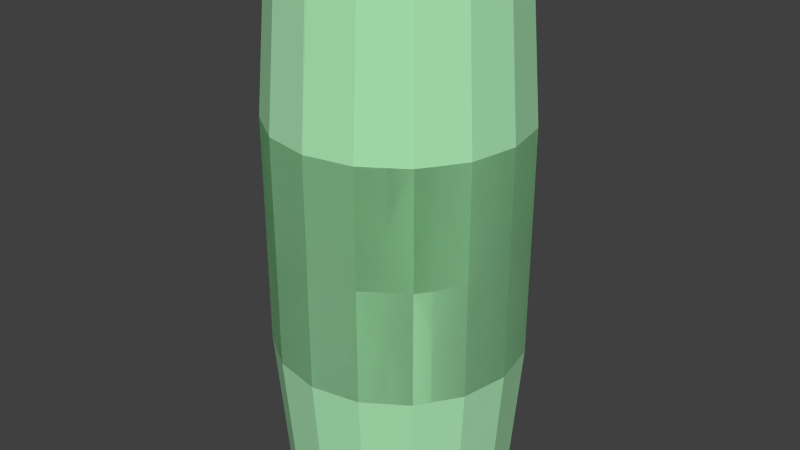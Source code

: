 # Source: hollow_barrell_1.blend  (saved by Blender 2.71.0; exported with 4.5.12 LTS)
import bpy
from mathutils import Matrix  # noqa: F401  (used for matrix-valued properties, if any)

bpy.ops.wm.read_factory_settings(use_empty=True)
scene = bpy.context.scene
scene.name = 'Scene'

# ---- collections
col_collection_1 = bpy.data.collections.new('Collection 1'); scene.collection.children.link(col_collection_1)

# ---- materials (node trees are filled in below, after node groups)
mat_barrel = bpy.data.materials.new('Barrel')
mat_barrel.alpha_threshold = 0.0
mat_barrel.use_transparent_shadow = False
mat_barrel.diffuse_color = (0.4121, 0.8, 0.459, 1.0)
mat_barrel.specular_color = (1.0, 0.8941, 0.9527)
mat_barrel.roughness = 0.5
mat_barrel.line_color = (0.0, 0.0, 0.0, 1.0)

# ---- material node trees

# ---- world
world_world = bpy.data.worlds.new('World'); scene.world = world_world
world_world.color = (0.05088, 0.05088, 0.05088)
world_world.use_sun_shadow = False
world_world.sun_shadow_jitter_overblur = 0.0
world_world.cycles.sampling_method = 'MANUAL'
world_world.cycles.sample_map_resolution = 256

# ---- meshes
me_cylinder = bpy.data.meshes.new('Cylinder')
me_cylinder.from_pydata([(0.009152, 1.17, 5.506), (0.4563, 1.081, 5.506), (0.8353, 0.828, 5.506), (1.089, 0.4489, 5.506), (1.177, 0.00182, 5.506), (1.089, -0.4453, 5.506), (0.8353, -0.8243, 5.506), (0.4563, -1.078, 5.506), (0.009152, -1.167, 5.506), (-0.438, -1.078, 5.506), (-0.817, -0.8243, 5.506), (-1.07, -0.4453, 5.506), (-1.159, 0.00182, 5.506), (-1.07, 0.4489, 5.506), (-0.817, 0.828, 5.506), (-0.438, 1.081, 5.506), (0.4982, 1.203, 3.924), (0.9205, 0.9205, 3.924), (1.203, 0.4982, 3.924), (1.302, -5.016e-08, 3.924), (1.203, -0.4982, 3.924), (0.9205, -0.9205, 3.924), (0.4982, -1.203, 3.924), (-0.4982, -1.203, 3.924), (-0.9205, -0.9205, 3.924), (-1.203, -0.4982, 3.924), (-1.302, 2.227e-08, 3.924), (-1.203, 0.4982, 3.924), (-0.9205, 0.9205, 3.924), (-0.4982, 1.203, 3.924), (0.009152, 1.17, 5.022), (0.4563, 1.081, 5.022), (0.7071, 0.7071, 5.059), (1.089, 0.4489, 5.022), (1.177, 0.00182, 5.022), (0.9239, -0.3827, 5.059), (0.8353, -0.8243, 5.022), (0.4563, -1.078, 5.022), (0.009152, -1.167, 5.022), (-0.438, -1.078, 5.022), (-0.817, -0.8243, 5.022), (-1.07, -0.4453, 5.022), (-1.159, 0.00182, 5.022), (-1.07, 0.4489, 5.022), (-0.817, 0.828, 5.022), (-0.438, 1.081, 5.022), (0.4982, 1.203, 2.726), (0.9205, 0.9205, 2.726), (1.203, 0.4982, 2.726), (1.302, -5.016e-08, 2.726), (1.203, -0.4982, 2.726), (0.9205, -0.9205, 2.726), (0.4982, -1.203, 2.726), (-0.4982, -1.203, 2.726), (-0.9205, -0.9205, 2.726), (-1.203, -0.4982, 2.726), (-1.302, 2.227e-08, 2.726), (-1.203, 0.4982, 2.726), (-0.9205, 0.9205, 2.726), (-0.4982, 1.203, 2.726), (-0.009152, 1.17, 5.506), (-0.4563, 1.081, 5.506), (-0.8353, 0.828, 5.506), (-1.089, 0.4489, 5.506), (-1.177, 0.00182, 5.538), (-1.089, -0.4453, 5.506), (-0.8353, -0.8243, 5.506), (-0.4563, -1.078, 5.506), (-0.009152, -1.167, 5.506), (0.438, -1.078, 5.506), (0.817, -0.8243, 5.506), (1.07, -0.4453, 5.506), (1.159, 0.00182, 5.506), (1.07, 0.4489, 5.506), (0.817, 0.828, 5.506), (0.438, 1.081, 5.506), (0.0, 1.302, 3.924), (-0.4982, 1.203, 3.924), (-0.9205, 0.9205, 3.924), (-1.203, 0.4982, 3.924), (-1.302, -5.016e-08, 3.956), (-1.203, -0.4982, 3.924), (-0.9205, -0.9205, 3.924), (-0.4982, -1.203, 3.924), (0.0, -1.302, 3.924), (0.4982, -1.203, 3.924), (0.9205, -0.9205, 3.924), (1.203, -0.4982, 3.924), (1.302, 2.227e-08, 3.924), (1.203, 0.4982, 3.924), (0.9205, 0.9205, 3.924), (0.4982, 1.203, 3.924), (-0.009152, 1.17, 5.022), (-0.4563, 1.081, 5.022), (-0.7071, 0.7071, 5.059), (-1.089, 0.4489, 5.022), (-1.177, 0.00182, 5.054), (-0.9239, -0.3827, 5.059), (-0.8353, -0.8243, 5.022), (-0.4563, -1.078, 5.022), (-0.009152, -1.167, 5.022), (0.438, -1.078, 5.022), (0.817, -0.8243, 5.022), (1.07, -0.4453, 5.022), (1.159, 0.00182, 5.022), (1.07, 0.4489, 5.022), (0.817, 0.828, 5.022), (0.438, 1.081, 5.022), (0.0, 1.302, 2.726), (-0.4982, 1.203, 2.726), (-0.9205, 0.9205, 2.726), (-1.203, 0.4982, 2.726), (-1.302, -5.016e-08, 2.758), (-1.203, -0.4982, 2.726), (-0.9205, -0.9205, 2.726), (-0.4982, -1.203, 2.726), (0.0, -1.302, 2.726), (0.4982, -1.203, 2.726), (0.9205, -0.9205, 2.726), (1.203, -0.4982, 2.726), (1.302, 2.227e-08, 2.726), (1.203, 0.4982, 2.726), (0.9205, 0.9205, 2.726), (0.4982, 1.203, 2.726), (0.009152, 1.17, -0.04994), (0.4563, 1.081, -0.04994), (0.8353, 0.828, -0.04994), (1.089, 0.4489, -0.04994), (1.177, 0.00182, -0.04994), (1.089, -0.4453, -0.04994), (0.8353, -0.8243, -0.04994), (0.4563, -1.078, -0.04994), (0.009152, -1.167, -0.04994), (-0.438, -1.078, -0.04994), (-0.817, -0.8243, -0.04994), (-1.07, -0.4453, -0.04994), (-1.159, 0.00182, -0.04994), (-1.07, 0.4489, -0.04994), (-0.817, 0.828, -0.04994), (-0.438, 1.081, -0.04994), (0.4982, 1.203, 1.531), (0.9205, 0.9205, 1.531), (1.203, 0.4982, 1.531), (1.302, -5.016e-08, 1.531), (1.203, -0.4982, 1.531), (0.9205, -0.9205, 1.531), (0.4982, -1.203, 1.531), (-0.4982, -1.203, 1.531), (-0.9205, -0.9205, 1.531), (-1.203, -0.4982, 1.531), (-1.302, 2.227e-08, 1.531), (-1.203, 0.4982, 1.531), (-0.9205, 0.9205, 1.531), (-0.4982, 1.203, 1.531), (0.009152, 1.17, 0.434), (0.4563, 1.081, 0.434), (0.7071, 0.7071, 0.3968), (1.089, 0.4489, 0.434), (1.177, 0.00182, 0.434), (0.9239, -0.3827, 0.3968), (0.8353, -0.8243, 0.434), (0.4563, -1.078, 0.434), (0.009152, -1.167, 0.434), (-0.438, -1.078, 0.434), (-0.817, -0.8243, 0.434), (-1.07, -0.4453, 0.434), (-1.159, 0.00182, 0.434), (-1.07, 0.4489, 0.434), (-0.817, 0.828, 0.434), (-0.438, 1.081, 0.434), (0.4982, 1.203, 2.729), (0.9205, 0.9205, 2.729), (1.203, 0.4982, 2.729), (1.302, -5.016e-08, 2.729), (1.203, -0.4982, 2.729), (0.9205, -0.9205, 2.729), (0.4982, -1.203, 2.729), (-0.4982, -1.203, 2.729), (-0.9205, -0.9205, 2.729), (-1.203, -0.4982, 2.729), (-1.302, 2.227e-08, 2.729), (-1.203, 0.4982, 2.729), (-0.9205, 0.9205, 2.729), (-0.4982, 1.203, 2.729), (-0.009152, 1.17, -0.04994), (-0.4563, 1.081, -0.04994), (-0.8353, 0.828, -0.04994), (-1.089, 0.4489, -0.04994), (-1.177, 0.00182, -0.04994), (-1.089, -0.4453, -0.04994), (-0.8353, -0.8243, -0.04994), (-0.4563, -1.078, -0.04994), (-0.009152, -1.167, -0.04994), (0.438, -1.078, -0.04994), (0.817, -0.8243, -0.04994), (1.07, -0.4453, -0.04994), (1.159, 0.00182, -0.04994), (1.07, 0.4489, -0.04994), (0.817, 0.828, -0.04994), (0.438, 1.081, -0.04994), (0.0, 1.302, 1.531), (-0.4982, 1.203, 1.531), (-0.9205, 0.9205, 1.531), (-1.203, 0.4982, 1.531), (-1.302, -5.016e-08, 1.531), (-1.203, -0.4982, 1.531), (-0.9205, -0.9205, 1.531), (-0.4982, -1.203, 1.531), (0.0, -1.302, 1.531), (0.4982, -1.203, 1.531), (0.9205, -0.9205, 1.531), (1.203, -0.4982, 1.531), (1.302, 2.227e-08, 1.531), (1.203, 0.4982, 1.531), (0.9205, 0.9205, 1.531), (0.4982, 1.203, 1.531), (-0.009152, 1.17, 0.434), (-0.4563, 1.081, 0.434), (-0.7071, 0.7071, 0.3968), (-1.089, 0.4489, 0.434), (-1.177, 0.00182, 0.434), (-0.9239, -0.3827, 0.3968), (-0.8353, -0.8243, 0.434), (-0.4563, -1.078, 0.434), (-0.009152, -1.167, 0.434), (0.438, -1.078, 0.434), (0.817, -0.8243, 0.434), (1.07, -0.4453, 0.434), (1.159, 0.00182, 0.434), (1.07, 0.4489, 0.434), (0.817, 0.828, 0.434), (0.438, 1.081, 0.434), (0.0, 1.302, 2.729), (-0.4982, 1.203, 2.729), (-0.9205, 0.9205, 2.729), (-1.203, 0.4982, 2.729), (-1.302, -5.016e-08, 2.729), (-1.203, -0.4982, 2.729), (-0.9205, -0.9205, 2.729), (-0.4982, -1.203, 2.729), (0.0, -1.302, 2.729), (0.4982, -1.203, 2.729), (0.9205, -0.9205, 2.729), (1.203, -0.4982, 2.729), (1.302, 2.227e-08, 2.729), (1.203, 0.4982, 2.729), (0.9205, 0.9205, 2.729), (0.4982, 1.203, 2.729)], [], [(76, 0, 1, 16), (16, 1, 2, 17), (17, 2, 3, 18), (18, 3, 4, 19), (19, 4, 5, 20), (20, 5, 6, 21), (21, 6, 7, 22), (22, 7, 8, 84), (84, 8, 9, 23), (23, 9, 10, 24), (24, 10, 11, 25), (25, 11, 12, 26), (26, 12, 13, 27), (27, 13, 14, 28), (10, 9, 39, 40), (29, 15, 0, 76), (28, 14, 15, 29), (108, 76, 16, 46), (46, 16, 17, 47), (47, 17, 18, 48), (48, 18, 19, 49), (49, 19, 20, 50), (50, 20, 21, 51), (51, 21, 22, 52), (52, 22, 84, 116), (116, 84, 23, 53), (53, 23, 24, 54), (54, 24, 25, 55), (55, 25, 26, 56), (56, 26, 27, 57), (57, 27, 28, 58), (59, 29, 76, 108), (58, 28, 29, 59), (2, 1, 31, 32), (13, 12, 42, 43), (5, 4, 34, 35), (0, 15, 45, 30), (1, 0, 30, 31), (8, 7, 37, 38), (11, 10, 40, 41), (3, 2, 32, 33), (14, 13, 43, 44), (6, 5, 35, 36), (9, 8, 38, 39), (12, 11, 41, 42), (4, 3, 33, 34), (15, 14, 44, 45), (7, 6, 36, 37), (76, 77, 61, 60), (77, 78, 62, 61), (78, 79, 63, 62), (79, 80, 64, 63), (80, 81, 65, 64), (81, 82, 66, 65), (82, 83, 67, 66), (83, 84, 68, 67), (84, 85, 69, 68), (85, 86, 70, 69), (86, 87, 71, 70), (87, 88, 72, 71), (88, 89, 73, 72), (89, 90, 74, 73), (70, 102, 101, 69), (91, 76, 60, 75), (90, 91, 75, 74), (108, 109, 77, 76), (109, 110, 78, 77), (110, 111, 79, 78), (111, 112, 80, 79), (112, 113, 81, 80), (113, 114, 82, 81), (114, 115, 83, 82), (115, 116, 84, 83), (116, 117, 85, 84), (117, 118, 86, 85), (118, 119, 87, 86), (119, 120, 88, 87), (120, 121, 89, 88), (121, 122, 90, 89), (123, 108, 76, 91), (122, 123, 91, 90), (62, 94, 93, 61), (73, 105, 104, 72), (65, 97, 96, 64), (60, 92, 107, 75), (61, 93, 92, 60), (68, 100, 99, 67), (71, 103, 102, 70), (63, 95, 94, 62), (74, 106, 105, 73), (66, 98, 97, 65), (69, 101, 100, 68), (72, 104, 103, 71), (64, 96, 95, 63), (75, 107, 106, 74), (67, 99, 98, 66), (200, 140, 125, 124), (140, 141, 126, 125), (141, 142, 127, 126), (142, 143, 128, 127), (143, 144, 129, 128), (144, 145, 130, 129), (145, 146, 131, 130), (146, 208, 132, 131), (208, 147, 133, 132), (147, 148, 134, 133), (148, 149, 135, 134), (149, 150, 136, 135), (150, 151, 137, 136), (151, 152, 138, 137), (134, 164, 163, 133), (153, 200, 124, 139), (152, 153, 139, 138), (232, 170, 140, 200), (170, 171, 141, 140), (171, 172, 142, 141), (172, 173, 143, 142), (173, 174, 144, 143), (174, 175, 145, 144), (175, 176, 146, 145), (176, 240, 208, 146), (240, 177, 147, 208), (177, 178, 148, 147), (178, 179, 149, 148), (179, 180, 150, 149), (180, 181, 151, 150), (181, 182, 152, 151), (183, 232, 200, 153), (182, 183, 153, 152), (126, 156, 155, 125), (137, 167, 166, 136), (129, 159, 158, 128), (124, 154, 169, 139), (125, 155, 154, 124), (132, 162, 161, 131), (135, 165, 164, 134), (127, 157, 156, 126), (138, 168, 167, 137), (130, 160, 159, 129), (133, 163, 162, 132), (136, 166, 165, 135), (128, 158, 157, 127), (139, 169, 168, 138), (131, 161, 160, 130), (200, 184, 185, 201), (201, 185, 186, 202), (202, 186, 187, 203), (203, 187, 188, 204), (204, 188, 189, 205), (205, 189, 190, 206), (206, 190, 191, 207), (207, 191, 192, 208), (208, 192, 193, 209), (209, 193, 194, 210), (210, 194, 195, 211), (211, 195, 196, 212), (212, 196, 197, 213), (213, 197, 198, 214), (194, 193, 225, 226), (215, 199, 184, 200), (214, 198, 199, 215), (232, 200, 201, 233), (233, 201, 202, 234), (234, 202, 203, 235), (235, 203, 204, 236), (236, 204, 205, 237), (237, 205, 206, 238), (238, 206, 207, 239), (239, 207, 208, 240), (240, 208, 209, 241), (241, 209, 210, 242), (242, 210, 211, 243), (243, 211, 212, 244), (244, 212, 213, 245), (245, 213, 214, 246), (247, 215, 200, 232), (246, 214, 215, 247), (186, 185, 217, 218), (197, 196, 228, 229), (189, 188, 220, 221), (184, 199, 231, 216), (185, 184, 216, 217), (192, 191, 223, 224), (195, 194, 226, 227), (187, 186, 218, 219), (198, 197, 229, 230), (190, 189, 221, 222), (193, 192, 224, 225), (196, 195, 227, 228), (188, 187, 219, 220), (199, 198, 230, 231), (191, 190, 222, 223)])
_uv = me_cylinder.uv_layers.new(name='UVMap')
_uv.uv.foreach_set('vector', [0.283, 0.496, 0.1991, 0.4913, 0.1973, 0.484, 0.2602, 0.4586, 0.2602, 0.4586, 0.1973, 0.484, 0.1931, 0.4781, 0.2363, 0.4354, 0.2363, 0.4354, 0.1931, 0.4781, 0.1871, 0.4741, 0.2101, 0.421, 0.2101, 0.421, 0.1871, 0.4741, 0.1799, 0.4727, 0.1825, 0.4149, 0.1825, 0.4149, 0.1799, 0.4727, 0.1731, 0.4732, 0.1539, 0.4184, 0.1539, 0.4184, 0.1731, 0.4732, 0.1665, 0.4764, 0.1264, 0.4306, 0.1264, 0.4306, 0.1665, 0.4764, 0.1616, 0.4825, 0.1002, 0.4528, 0.1002, 0.4528, 0.1616, 0.4825, 0.1594, 0.4901, 0.07556, 0.4893, 0.07556, 0.4893, 0.1594, 0.4901, 0.1606, 0.498, 0.101, 0.5254, 0.101, 0.5254, 0.1606, 0.498, 0.1648, 0.5048, 0.1258, 0.5466, 0.1258, 0.5466, 0.1648, 0.5048, 0.1713, 0.5095, 0.1511, 0.5584, 0.1511, 0.5584, 0.1713, 0.5095, 0.1791, 0.511, 0.1768, 0.5637, 0.1768, 0.5637, 0.1791, 0.511, 0.1868, 0.5095, 0.2033, 0.5614, 0.2033, 0.5614, 0.1868, 0.5095, 0.1933, 0.5054, 0.2299, 0.5509, 0.1648, 0.5048, 0.1606, 0.498, 0.1672, 0.4954, 0.1699, 0.4998, 0.2563, 0.5307, 0.1977, 0.4989, 0.1991, 0.4913, 0.283, 0.496, 0.2299, 0.5509, 0.1933, 0.5054, 0.1977, 0.4989, 0.2563, 0.5307, 0.353, 0.4138, 0.283, 0.496, 0.2602, 0.4586, 0.3181, 0.3841, 0.3181, 0.3841, 0.2602, 0.4586, 0.2363, 0.4354, 0.2805, 0.3569, 0.2805, 0.3569, 0.2363, 0.4354, 0.2101, 0.421, 0.2377, 0.3359, 0.2377, 0.3359, 0.2101, 0.421, 0.1825, 0.4149, 0.1899, 0.3244, 0.1899, 0.3244, 0.1825, 0.4149, 0.1539, 0.4184, 0.1393, 0.3251, 0.1393, 0.3251, 0.1539, 0.4184, 0.1264, 0.4306, 0.08957, 0.3381, 0.08957, 0.3381, 0.1264, 0.4306, 0.1002, 0.4528, 0.04304, 0.3615, 0.04304, 0.3615, 0.1002, 0.4528, 0.07556, 0.4893, 0.0001351, 0.3917, 0.01477, 0.5733, 0.07556, 0.4893, 0.101, 0.5254, 0.05037, 0.5991, 0.05037, 0.5991, 0.101, 0.5254, 0.1258, 0.5466, 0.08705, 0.6218, 0.08705, 0.6218, 0.1258, 0.5466, 0.1511, 0.5584, 0.127, 0.6388, 0.127, 0.6388, 0.1511, 0.5584, 0.1768, 0.5637, 0.1702, 0.6481, 0.1702, 0.6481, 0.1768, 0.5637, 0.2033, 0.5614, 0.2158, 0.6481, 0.2158, 0.6481, 0.2033, 0.5614, 0.2299, 0.5509, 0.2617, 0.638, 0.3061, 0.6188, 0.2563, 0.5307, 0.283, 0.496, 0.3482, 0.593, 0.2617, 0.638, 0.2299, 0.5509, 0.2563, 0.5307, 0.3061, 0.6188, 0.1931, 0.4781, 0.1973, 0.484, 0.1914, 0.4869, 0.1887, 0.4828, 0.1868, 0.5095, 0.1791, 0.511, 0.1791, 0.504, 0.1841, 0.5032, 0.1731, 0.4732, 0.1799, 0.4727, 0.1797, 0.4788, 0.1749, 0.4792, 0.1991, 0.4913, 0.1977, 0.4989, 0.1913, 0.4964, 0.1923, 0.4916, 0.1973, 0.484, 0.1991, 0.4913, 0.1923, 0.4916, 0.1914, 0.4869, 0.1594, 0.4901, 0.1616, 0.4825, 0.1678, 0.4855, 0.1665, 0.4904, 0.1713, 0.5095, 0.1648, 0.5048, 0.1699, 0.4998, 0.174, 0.5029, 0.1871, 0.4741, 0.1931, 0.4781, 0.1887, 0.4828, 0.1843, 0.4803, 0.1933, 0.5054, 0.1868, 0.5095, 0.1841, 0.5032, 0.1884, 0.5005, 0.1665, 0.4764, 0.1731, 0.4732, 0.1749, 0.4792, 0.1709, 0.4817, 0.1606, 0.498, 0.1594, 0.4901, 0.1665, 0.4904, 0.1672, 0.4954, 0.1791, 0.511, 0.1713, 0.5095, 0.174, 0.5029, 0.1791, 0.504, 0.1799, 0.4727, 0.1871, 0.4741, 0.1843, 0.4803, 0.1797, 0.4788, 0.1977, 0.4989, 0.1933, 0.5054, 0.1884, 0.5005, 0.1913, 0.4964, 0.1616, 0.4825, 0.1665, 0.4764, 0.1709, 0.4817, 0.1678, 0.4855, 0.156, 0.7164, 0.1931, 0.7408, 0.1661, 0.8033, 0.1586, 0.8013, 0.1931, 0.7408, 0.2157, 0.7657, 0.1716, 0.8076, 0.1661, 0.8033, 0.2157, 0.7657, 0.2289, 0.7925, 0.1751, 0.8136, 0.1716, 0.8076, 0.2289, 0.7925, 0.2319, 0.8204, 0.1758, 0.8203, 0.1751, 0.8136, 0.2319, 0.8204, 0.2297, 0.8488, 0.1745, 0.8274, 0.1758, 0.8203, 0.2297, 0.8488, 0.2164, 0.8755, 0.1713, 0.8339, 0.1745, 0.8274, 0.2164, 0.8755, 0.1936, 0.9005, 0.1653, 0.8388, 0.1713, 0.8339, 0.1936, 0.9005, 0.1571, 0.9237, 0.1579, 0.841, 0.1653, 0.8388, 0.1571, 0.9237, 0.1219, 0.8984, 0.1502, 0.8399, 0.1579, 0.841, 0.1219, 0.8984, 0.1012, 0.8735, 0.1436, 0.8357, 0.1502, 0.8399, 0.1012, 0.8735, 0.08989, 0.848, 0.1391, 0.8291, 0.1436, 0.8357, 0.08989, 0.848, 0.08506, 0.8222, 0.1378, 0.8213, 0.1391, 0.8291, 0.08506, 0.8222, 0.08792, 0.7955, 0.1395, 0.8135, 0.1378, 0.8213, 0.08792, 0.7955, 0.09908, 0.7689, 0.144, 0.8069, 0.1395, 0.8135, 0.1436, 0.8357, 0.1486, 0.8309, 0.1528, 0.8335, 0.1502, 0.8399, 0.1201, 0.7427, 0.156, 0.7164, 0.1586, 0.8013, 0.1508, 0.8025, 0.09908, 0.7689, 0.1201, 0.7427, 0.1508, 0.8025, 0.144, 0.8069, 0.2418, 0.6483, 0.2707, 0.6847, 0.1931, 0.7408, 0.156, 0.7164, 0.2707, 0.6847, 0.2969, 0.7237, 0.2157, 0.7657, 0.1931, 0.7408, 0.2969, 0.7237, 0.3167, 0.768, 0.2289, 0.7925, 0.2157, 0.7657, 0.3167, 0.768, 0.3235, 0.818, 0.2319, 0.8204, 0.2289, 0.7925, 0.3235, 0.818, 0.3188, 0.8682, 0.2297, 0.8488, 0.2319, 0.8204, 0.3188, 0.8682, 0.3042, 0.9153, 0.2164, 0.8755, 0.2297, 0.8488, 0.3042, 0.9153, 0.2799, 0.9594, 0.1936, 0.9005, 0.2164, 0.8755, 0.2799, 0.9594, 0.2493, 0.9999, 0.1571, 0.9237, 0.1936, 0.9005, 0.07331, 0.9835, 0.048, 0.9479, 0.1219, 0.8984, 0.1571, 0.9237, 0.048, 0.9479, 0.02564, 0.9111, 0.1012, 0.8735, 0.1219, 0.8984, 0.02564, 0.9111, 0.008995, 0.871, 0.08989, 0.848, 0.1012, 0.8735, 0.008995, 0.871, 0.0001351, 0.8274, 0.08506, 0.8222, 0.08989, 0.848, 0.0001351, 0.8274, 0.0007904, 0.7813, 0.08792, 0.7955, 0.08506, 0.8222, 0.0007904, 0.7813, 0.01171, 0.7351, 0.09908, 0.7689, 0.08792, 0.7955, 0.03199, 0.6905, 0.05898, 0.6483, 0.156, 0.7164, 0.1201, 0.7427, 0.01171, 0.7351, 0.03199, 0.6905, 0.1201, 0.7427, 0.09908, 0.7689, 0.1716, 0.8076, 0.1669, 0.8117, 0.1633, 0.8091, 0.1661, 0.8033, 0.1395, 0.8135, 0.1459, 0.8165, 0.1448, 0.8216, 0.1378, 0.8213, 0.1745, 0.8274, 0.1674, 0.825, 0.1702, 0.82, 0.1758, 0.8203, 0.1586, 0.8013, 0.1583, 0.8082, 0.1532, 0.8092, 0.1508, 0.8025, 0.1661, 0.8033, 0.1633, 0.8091, 0.1583, 0.8082, 0.1586, 0.8013, 0.1579, 0.841, 0.1577, 0.8341, 0.1623, 0.8327, 0.1653, 0.8388, 0.1391, 0.8291, 0.1457, 0.8267, 0.1486, 0.8309, 0.1436, 0.8357, 0.1751, 0.8136, 0.1691, 0.8156, 0.1669, 0.8117, 0.1716, 0.8076, 0.144, 0.8069, 0.1488, 0.8121, 0.1459, 0.8165, 0.1395, 0.8135, 0.1713, 0.8339, 0.1657, 0.8296, 0.1674, 0.825, 0.1745, 0.8274, 0.1502, 0.8399, 0.1528, 0.8335, 0.1577, 0.8341, 0.1579, 0.841, 0.1378, 0.8213, 0.1448, 0.8216, 0.1457, 0.8267, 0.1391, 0.8291, 0.1758, 0.8203, 0.1702, 0.82, 0.1691, 0.8156, 0.1751, 0.8136, 0.1508, 0.8025, 0.1532, 0.8092, 0.1488, 0.8121, 0.144, 0.8069, 0.1653, 0.8388, 0.1623, 0.8327, 0.1657, 0.8296, 0.1713, 0.8339, 0.2857, 0.1551, 0.2619, 0.1919, 0.1996, 0.1649, 0.2017, 0.1576, 0.2619, 0.1919, 0.2373, 0.2145, 0.1953, 0.1707, 0.1996, 0.1649, 0.2373, 0.2145, 0.2108, 0.2282, 0.1892, 0.1745, 0.1953, 0.1707, 0.2108, 0.2282, 0.1831, 0.2336, 0.182, 0.1757, 0.1892, 0.1745, 0.1831, 0.2336, 0.1545, 0.2293, 0.1752, 0.175, 0.182, 0.1757, 0.1545, 0.2293, 0.1274, 0.2164, 0.1687, 0.1716, 0.1752, 0.175, 0.1274, 0.2164, 0.1018, 0.1934, 0.1639, 0.1654, 0.1687, 0.1716, 0.1018, 0.1934, 0.07813, 0.1563, 0.162, 0.1577, 0.1639, 0.1654, 0.07813, 0.1563, 0.1045, 0.121, 0.1634, 0.1499, 0.162, 0.1577, 0.1045, 0.121, 0.1298, 0.1004, 0.1678, 0.1432, 0.1634, 0.1499, 0.1298, 0.1004, 0.1555, 0.08927, 0.1744, 0.1387, 0.1678, 0.1432, 0.1555, 0.08927, 0.1813, 0.08465, 0.1823, 0.1374, 0.1744, 0.1387, 0.1813, 0.08465, 0.2078, 0.08767, 0.1899, 0.1391, 0.1823, 0.1374, 0.2078, 0.08767, 0.2341, 0.09884, 0.1963, 0.1434, 0.1899, 0.1391, 0.1678, 0.1432, 0.1727, 0.1483, 0.1699, 0.1526, 0.1634, 0.1499, 0.2599, 0.1197, 0.2857, 0.1551, 0.2017, 0.1576, 0.2005, 0.1499, 0.2341, 0.09884, 0.2599, 0.1197, 0.2005, 0.1499, 0.1963, 0.1434, 0.3534, 0.2392, 0.3178, 0.268, 0.2619, 0.1919, 0.2857, 0.1551, 0.3178, 0.268, 0.2795, 0.2941, 0.2373, 0.2145, 0.2619, 0.1919, 0.2795, 0.2941, 0.2361, 0.314, 0.2108, 0.2282, 0.2373, 0.2145, 0.2361, 0.314, 0.188, 0.3242, 0.1831, 0.2336, 0.2108, 0.2282, 0.188, 0.3242, 0.1375, 0.3221, 0.1545, 0.2293, 0.1831, 0.2336, 0.1375, 0.3221, 0.08811, 0.3078, 0.1274, 0.2164, 0.1545, 0.2293, 0.08811, 0.3078, 0.04221, 0.2832, 0.1018, 0.1934, 0.1274, 0.2164, 0.04221, 0.2832, 0.0001351, 0.2519, 0.07813, 0.1563, 0.1018, 0.1934, 0.0196, 0.07073, 0.05588, 0.04592, 0.1045, 0.121, 0.07813, 0.1563, 0.05588, 0.04592, 0.09315, 0.02421, 0.1298, 0.1004, 0.1045, 0.121, 0.09315, 0.02421, 0.1335, 0.008292, 0.1555, 0.08927, 0.1298, 0.1004, 0.1335, 0.008292, 0.177, 0.0001351, 0.1813, 0.08465, 0.1555, 0.08927, 0.177, 0.0001351, 0.2225, 0.00135, 0.2078, 0.08767, 0.1813, 0.08465, 0.2225, 0.00135, 0.2682, 0.0126, 0.2341, 0.09884, 0.2078, 0.08767, 0.312, 0.03298, 0.3534, 0.0599, 0.2857, 0.1551, 0.2599, 0.1197, 0.2682, 0.0126, 0.312, 0.03298, 0.2599, 0.1197, 0.2341, 0.09884, 0.1953, 0.1707, 0.191, 0.1658, 0.1938, 0.1619, 0.1996, 0.1649, 0.1899, 0.1391, 0.187, 0.1453, 0.182, 0.1444, 0.1823, 0.1374, 0.1752, 0.175, 0.1772, 0.169, 0.182, 0.1696, 0.182, 0.1757, 0.2017, 0.1576, 0.1949, 0.1571, 0.194, 0.1523, 0.2005, 0.1499, 0.1996, 0.1649, 0.1938, 0.1619, 0.1949, 0.1571, 0.2017, 0.1576, 0.162, 0.1577, 0.1691, 0.1577, 0.1703, 0.1626, 0.1639, 0.1654, 0.1744, 0.1387, 0.1769, 0.1454, 0.1727, 0.1483, 0.1678, 0.1432, 0.1892, 0.1745, 0.1866, 0.1682, 0.191, 0.1658, 0.1953, 0.1707, 0.1963, 0.1434, 0.1912, 0.1481, 0.187, 0.1453, 0.1899, 0.1391, 0.1687, 0.1716, 0.1732, 0.1665, 0.1772, 0.169, 0.1752, 0.175, 0.1634, 0.1499, 0.1699, 0.1526, 0.1691, 0.1577, 0.162, 0.1577, 0.1823, 0.1374, 0.182, 0.1444, 0.1769, 0.1454, 0.1744, 0.1387, 0.182, 0.1757, 0.182, 0.1696, 0.1866, 0.1682, 0.1892, 0.1745, 0.2005, 0.1499, 0.194, 0.1523, 0.1912, 0.1481, 0.1963, 0.1434, 0.1639, 0.1654, 0.1703, 0.1626, 0.1732, 0.1665, 0.1687, 0.1716, 0.5248, 0.3944, 0.5201, 0.4783, 0.5128, 0.4802, 0.4874, 0.4172, 0.4874, 0.4172, 0.5128, 0.4802, 0.5069, 0.4843, 0.4642, 0.4411, 0.4642, 0.4411, 0.5069, 0.4843, 0.5029, 0.4903, 0.4498, 0.4673, 0.4498, 0.4673, 0.5029, 0.4903, 0.5015, 0.4975, 0.4437, 0.4949, 0.4437, 0.4949, 0.5015, 0.4975, 0.502, 0.5043, 0.4472, 0.5235, 0.4472, 0.5235, 0.502, 0.5043, 0.5052, 0.5109, 0.4594, 0.551, 0.4594, 0.551, 0.5052, 0.5109, 0.5113, 0.5158, 0.4816, 0.5772, 0.4816, 0.5772, 0.5113, 0.5158, 0.5189, 0.518, 0.5181, 0.6018, 0.5181, 0.6018, 0.5189, 0.518, 0.5268, 0.5168, 0.5541, 0.5764, 0.5541, 0.5764, 0.5268, 0.5168, 0.5336, 0.5126, 0.5754, 0.5516, 0.5754, 0.5516, 0.5336, 0.5126, 0.5383, 0.5061, 0.5872, 0.5263, 0.5872, 0.5263, 0.5383, 0.5061, 0.5398, 0.4983, 0.5925, 0.5006, 0.5925, 0.5006, 0.5398, 0.4983, 0.5383, 0.4906, 0.5902, 0.4741, 0.5902, 0.4741, 0.5383, 0.4906, 0.5341, 0.4841, 0.5797, 0.4475, 0.5336, 0.5126, 0.5268, 0.5168, 0.5242, 0.5102, 0.5286, 0.5075, 0.5595, 0.4211, 0.5277, 0.4797, 0.5201, 0.4783, 0.5248, 0.3944, 0.5797, 0.4475, 0.5341, 0.4841, 0.5277, 0.4797, 0.5595, 0.4211, 0.4425, 0.3244, 0.5248, 0.3944, 0.4874, 0.4172, 0.4129, 0.3593, 0.4129, 0.3593, 0.4874, 0.4172, 0.4642, 0.4411, 0.3857, 0.3969, 0.3857, 0.3969, 0.4642, 0.4411, 0.4498, 0.4673, 0.3647, 0.4397, 0.3647, 0.4397, 0.4498, 0.4673, 0.4437, 0.4949, 0.3532, 0.4875, 0.3532, 0.4875, 0.4437, 0.4949, 0.4472, 0.5235, 0.3539, 0.5381, 0.3539, 0.5381, 0.4472, 0.5235, 0.4594, 0.551, 0.3669, 0.5878, 0.3669, 0.5878, 0.4594, 0.551, 0.4816, 0.5772, 0.3903, 0.6344, 0.3903, 0.6344, 0.4816, 0.5772, 0.5181, 0.6018, 0.4205, 0.6773, 0.6021, 0.6626, 0.5181, 0.6018, 0.5541, 0.5764, 0.6279, 0.627, 0.6279, 0.627, 0.5541, 0.5764, 0.5754, 0.5516, 0.6506, 0.5904, 0.6506, 0.5904, 0.5754, 0.5516, 0.5872, 0.5263, 0.6675, 0.5504, 0.6675, 0.5504, 0.5872, 0.5263, 0.5925, 0.5006, 0.6769, 0.5072, 0.6769, 0.5072, 0.5925, 0.5006, 0.5902, 0.4741, 0.6769, 0.4616, 0.6769, 0.4616, 0.5902, 0.4741, 0.5797, 0.4475, 0.6668, 0.4157, 0.6476, 0.3713, 0.5595, 0.4211, 0.5248, 0.3944, 0.6218, 0.3292, 0.6668, 0.4157, 0.5797, 0.4475, 0.5595, 0.4211, 0.6476, 0.3713, 0.5069, 0.4843, 0.5128, 0.4802, 0.5156, 0.486, 0.5116, 0.4887, 0.5383, 0.4906, 0.5398, 0.4983, 0.5328, 0.4983, 0.532, 0.4933, 0.502, 0.5043, 0.5015, 0.4975, 0.5076, 0.4977, 0.508, 0.5025, 0.5201, 0.4783, 0.5277, 0.4797, 0.5252, 0.4861, 0.5204, 0.4851, 0.5128, 0.4802, 0.5201, 0.4783, 0.5204, 0.4851, 0.5156, 0.486, 0.5189, 0.518, 0.5113, 0.5158, 0.5143, 0.5096, 0.5192, 0.5109, 0.5383, 0.5061, 0.5336, 0.5126, 0.5286, 0.5075, 0.5317, 0.5034, 0.5029, 0.4903, 0.5069, 0.4843, 0.5116, 0.4887, 0.5091, 0.4931, 0.5341, 0.4841, 0.5383, 0.4906, 0.532, 0.4933, 0.5293, 0.489, 0.5052, 0.5109, 0.502, 0.5043, 0.508, 0.5025, 0.5105, 0.5065, 0.5268, 0.5168, 0.5189, 0.518, 0.5192, 0.5109, 0.5242, 0.5102, 0.5398, 0.4983, 0.5383, 0.5061, 0.5317, 0.5034, 0.5328, 0.4983, 0.5015, 0.4975, 0.5029, 0.4903, 0.5091, 0.4931, 0.5076, 0.4977, 0.5277, 0.4797, 0.5341, 0.4841, 0.5293, 0.489, 0.5252, 0.4861, 0.5113, 0.5158, 0.5052, 0.5109, 0.5105, 0.5065, 0.5143, 0.5096])
me_cylinder.materials.append(mat_barrel)
me_cylinder.use_remesh_preserve_volume = False
me_cylinder.use_remesh_preserve_attributes = False
me_cylinder.use_mirror_vertex_groups = False
me_cylinder.update()

# ---- objects
ob_barrel = bpy.data.objects.new('Barrel ', me_cylinder)

# ---- transforms, parenting, visibility, modifiers, constraints
ob_barrel.location = (-0.01912, 0.04729, 0.4396)
ob_barrel.lineart.crease_threshold = 0.0

# ---- collection membership
col_collection_1.objects.link(ob_barrel)

# ---- scene / render settings (as saved in the file)
scene.frame_start = 1; scene.frame_end = 250; scene.frame_set(1)
scene.render.engine = 'BLENDER_EEVEE_NEXT'
scene.render.resolution_percentage = 50
scene.render.dither_intensity = 0.0
scene.cycles.use_denoising = False
scene.cycles.samples = 10
scene.cycles.sampling_pattern = 'TABULATED_SOBOL'
scene.cycles.light_sampling_threshold = 0.0
scene.cycles.use_adaptive_sampling = False
scene.cycles.use_light_tree = False
scene.cycles.blur_glossy = 0.0
scene.cycles.volume_bounces = 1
scene.cycles.pixel_filter_type = 'GAUSSIAN'
scene.cycles.sample_clamp_indirect = 0.0
scene.view_settings.view_transform = 'Standard'
bpy.context.view_layer.update()

# ---- added for rendering (the .blend has no active camera and no usable light): camera, sun
cam_auto = bpy.data.cameras.new('AutoCamera')
cam_auto.lens = 50.0
cam_auto.sensor_width = 36.0
cam_auto.clip_end = 1000.0
ob_auto_camera = bpy.data.objects.new('AutoCamera', cam_auto)
scene.collection.objects.link(ob_auto_camera)
ob_auto_camera.location = (6.17208, -7.38215, 8.13638)
ob_auto_camera.rotation_euler = (1.09748, -7.21219e-08, 0.694738)
scene.camera = ob_auto_camera
light_auto_sun = bpy.data.lights.new('AutoSun', 'SUN')
light_auto_sun.energy = 3.0
light_auto_sun.angle = 0.0523599
ob_auto_sun = bpy.data.objects.new('AutoSun', light_auto_sun)
scene.collection.objects.link(ob_auto_sun)
ob_auto_sun.rotation_euler = (0.872665, 0.174533, 0.523599)
bpy.context.view_layer.update()
